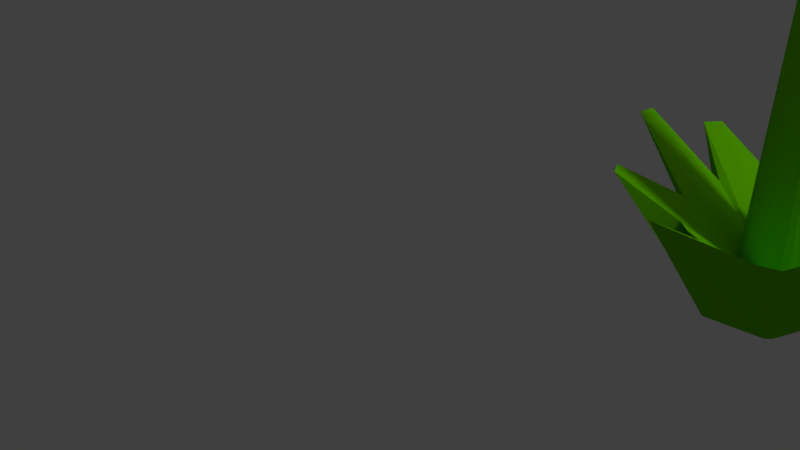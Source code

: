 # Source: flower.blend  (saved by Blender 2.78.0; exported with 4.5.12 LTS)
import bpy
from mathutils import Matrix  # noqa: F401  (used for matrix-valued properties, if any)

bpy.ops.wm.read_factory_settings(use_empty=True)
scene = bpy.context.scene
scene.name = 'Scene'

# ---- collections
col_collection_1 = bpy.data.collections.new('Collection 1'); scene.collection.children.link(col_collection_1)

# ---- materials (node trees are filled in below, after node groups)
mat_material_001 = bpy.data.materials.new('Material.001')
mat_material_001.alpha_threshold = 0.0
mat_material_001.use_transparent_shadow = False
mat_material_001.diffuse_color = (0.7255, 0.4318, 0.8, 1.0)
mat_material_001.roughness = 0.5
mat_material_002 = bpy.data.materials.new('Material.002')
mat_material_002.alpha_threshold = 0.0
mat_material_002.use_transparent_shadow = False
mat_material_002.diffuse_color = (1.0, 0.9751, 0.0, 1.0)
mat_material_002.roughness = 0.5
mat_material_003 = bpy.data.materials.new('Material.003')
mat_material_003.alpha_threshold = 0.0
mat_material_003.use_transparent_shadow = False
mat_material_003.diffuse_color = (0.134, 0.5815, 0.0, 1.0)
mat_material_003.roughness = 0.5

# ---- material node trees

# ---- world
world_world = bpy.data.worlds.new('World'); scene.world = world_world
world_world.color = (0.05088, 0.05088, 0.05088)
world_world.use_sun_shadow = False
world_world.sun_shadow_jitter_overblur = 0.0
world_world.cycles.sampling_method = 'MANUAL'

# ---- cameras
cam_camera = bpy.data.cameras.new('Camera')
cam_camera.clip_end = 100.0
cam_camera.lens = 35.0
cam_camera.sensor_width = 32.0
cam_camera.sensor_height = 18.0
cam_camera.ortho_scale = 7.314
cam_camera.dof.focus_distance = 0.0
cam_camera.dof.aperture_fstop = 128.0

# ---- lights
light_lamp = bpy.data.lights.new('Lamp', 'POINT')
light_lamp.transmission_factor = 0.0
light_lamp.cutoff_distance = 30.0
light_lamp.energy = 100.0
light_lamp.shadow_buffer_clip_start = 1.001
light_lamp.shadow_soft_size = 0.1
light_lamp.shadow_maximum_resolution = 0.006
light_lamp.use_absolute_resolution = True

# ---- meshes
me_sphere_002 = bpy.data.meshes.new('Sphere.002')
me_sphere_002.from_pydata([(-0.3507, 0.1086, 2.412), (-0.316, 0.1432, 2.397), (-0.284, 0.1752, 2.372), (-0.1798, 0.3329, 1.474), (-0.1888, 0.3338, 1.281), (-0.3489, 0.1703, 1.029), (-0.3358, 0.07247, 2.412), (-0.2867, 0.07247, 2.397), (-0.2415, 0.07247, 2.372), (-0.09484, 0.1279, 1.474), (-0.1109, 0.1459, 1.281), (-0.3385, 0.1463, 1.028), (-0.3507, 0.0364, 2.412), (-0.316, 0.001707, 2.397), (-0.284, -0.03026, 2.372), (-0.1798, -0.0771, 1.474), (-0.1888, -0.04207, 1.281), (-0.3485, 0.1218, 1.027), (-0.3868, 0.02145, 2.412), (-0.3868, -0.02761, 2.397), (-0.3868, -0.07282, 2.372), (-0.3736, -0.06652, 2.349), (-0.3767, -0.1199, 1.281), (-0.3737, 0.1122, 1.028), (-0.4228, 0.0364, 2.412), (-0.4575, 0.001707, 2.397), (-0.4895, -0.03026, 2.372), (-0.5898, -0.0771, 1.474), (-0.5647, -0.04207, 1.281), (-0.3975, 0.1226, 1.028), (-0.4378, 0.07247, 2.412), (-0.4869, 0.07247, 2.397), (-0.5321, 0.07247, 2.372), (-0.6747, 0.1279, 1.474), (-0.6425, 0.1459, 1.281), (-0.4083, 0.1466, 1.026), (-0.4228, 0.1086, 2.412), (-0.4575, 0.1432, 2.397), (-0.4895, 0.1752, 2.372), (-0.5898, 0.3329, 1.474), (-0.5647, 0.3338, 1.281), (-0.3974, 0.1707, 1.028), (-0.3868, 0.1235, 2.412), (-0.3868, 0.1726, 2.397), (-0.3868, 0.2178, 2.372), (-0.3848, 0.4178, 1.474), (-0.3767, 0.4117, 1.281), (-0.3725, 0.18, 1.029), (-0.3507, 0.1086, 2.42), (-0.3358, 0.07247, 2.42), (-0.3507, 0.0364, 2.42), (-0.3868, 0.02145, 2.42), (-0.3868, 0.07247, 2.447), (-0.4228, 0.0364, 2.42), (-0.4378, 0.07247, 2.42), (-0.4228, 0.1086, 2.42), (-0.3868, 0.1235, 2.42), (-0.6322, 0.02528, 1.44), (-0.5108, 0.02105, 2.351), (-0.6036, 0.0518, 1.254), (-0.4076, 0.1328, 1.017), (-0.4303, 0.05442, 2.412), (-0.4722, 0.03705, 2.375), (-0.4303, 0.05442, 2.42), (-0.3868, 0.1144, 1.019), (-0.4046, 0.02883, 2.412), (-0.4217, -0.01314, 2.377), (-0.4375, -0.05181, 2.353), (-0.4859, -0.1201, 1.444), (-0.4695, -0.0815, 1.257), (-0.4046, 0.02883, 2.42), (-0.3353, -0.05152, 2.342), (-0.3513, -0.01293, 2.366), (-0.2821, -0.1195, 1.426), (-0.2826, -0.08095, 1.243), (-0.3607, 0.1154, 1.017), (-0.3687, 0.02893, 2.412), (-0.3687, 0.02893, 2.42), (-0.3425, 0.1326, 1.018), (-0.1498, 0.05209, 1.245), (-0.3432, 0.05447, 2.412), (-0.3013, 0.03716, 2.368), (-0.2627, 0.0212, 2.344), (-0.1372, 0.0256, 1.429), (-0.3432, 0.05447, 2.42), (-0.302, 0.1095, 2.373), (-0.3436, 0.09132, 2.412), (-0.2637, 0.1262, 2.349), (-0.1392, 0.235, 1.438), (-0.1516, 0.2441, 1.252), (-0.3419, 0.1581, 1.018), (-0.3436, 0.09132, 2.42), (-0.4303, 0.0905, 2.412), (-0.4722, 0.1078, 2.379), (-0.5108, 0.1238, 2.355), (-0.6322, 0.2303, 1.446), (-0.6036, 0.2398, 1.259), (-0.4063, 0.1601, 1.018), (-0.4303, 0.0905, 2.42), (-0.4887, 0.3748, 1.431), (-0.4388, 0.1962, 2.345), (-0.472, 0.3722, 1.247), (-0.386, 0.1792, 1.019), (-0.4051, 0.1159, 2.412), (-0.4226, 0.1577, 2.369), (-0.4051, 0.1159, 2.42), (-0.2823, 0.3754, 1.42), (-0.3354, 0.1965, 2.338), (-0.2828, 0.3728, 1.239), (-0.3596, 0.179, 1.017), (-0.3687, 0.116, 2.412), (-0.3514, 0.1579, 2.362), (-0.3687, 0.116, 2.42)], [], [(106, 107, 2, 3), (108, 106, 3, 4), (109, 108, 4, 5), (86, 0, 48, 91), (111, 110, 0, 1), (107, 111, 1, 2), (85, 86, 6, 7), (87, 85, 7, 8), (88, 87, 8, 9), (89, 88, 9, 10), (90, 89, 10, 11), (92, 30, 54, 98), (78, 79, 16, 17), (76, 12, 50, 77), (81, 80, 12, 13), (82, 81, 13, 14), (83, 82, 14, 15), (79, 83, 15, 16), (71, 72, 19, 20), (73, 71, 20, 21), (74, 73, 21, 22), (75, 74, 22, 23), (61, 24, 53, 63), (72, 76, 18, 19), (103, 36, 55, 105), (66, 65, 24, 25), (67, 66, 25, 26), (68, 67, 26, 27), (69, 68, 27, 28), (64, 69, 28, 29), (57, 58, 32, 33), (59, 57, 33, 34), (60, 59, 34, 35), (65, 18, 51, 70), (62, 61, 30, 31), (58, 62, 31, 32), (80, 6, 49, 84), (93, 92, 36, 37), (94, 93, 37, 38), (95, 94, 38, 39), (96, 95, 39, 40), (97, 96, 40, 41), (99, 100, 44, 45), (101, 99, 45, 46), (102, 101, 46, 47), (110, 42, 56, 112), (104, 103, 42, 43), (100, 104, 43, 44), (56, 52, 48, 112), (48, 52, 49, 91), (49, 52, 50, 84), (50, 52, 51, 77), (51, 52, 53, 70), (53, 52, 54, 63), (54, 52, 55, 98), (55, 52, 56, 105), (26, 25, 62, 58), (25, 24, 61, 62), (29, 28, 59, 60), (28, 27, 57, 59), (27, 26, 58, 57), (30, 61, 63, 54), (24, 65, 70, 53), (23, 22, 69, 64), (22, 21, 68, 69), (21, 20, 67, 68), (20, 19, 66, 67), (19, 18, 65, 66), (13, 12, 76, 72), (17, 16, 74, 75), (16, 15, 73, 74), (15, 14, 71, 73), (14, 13, 72, 71), (18, 76, 77, 51), (12, 80, 84, 50), (10, 9, 83, 79), (9, 8, 82, 83), (8, 7, 81, 82), (7, 6, 80, 81), (11, 10, 79, 78), (5, 4, 89, 90), (4, 3, 88, 89), (3, 2, 87, 88), (2, 1, 85, 87), (1, 0, 86, 85), (6, 86, 91, 49), (35, 34, 96, 97), (34, 33, 95, 96), (33, 32, 94, 95), (32, 31, 93, 94), (31, 30, 92, 93), (36, 92, 98, 55), (38, 37, 104, 100), (37, 36, 103, 104), (41, 40, 101, 102), (40, 39, 99, 101), (39, 38, 100, 99), (42, 103, 105, 56), (0, 110, 112, 48), (44, 43, 111, 107), (43, 42, 110, 111), (47, 46, 108, 109), (46, 45, 106, 108), (45, 44, 107, 106)])
me_sphere_002.polygons.foreach_set('material_index', [0, 0, 0, 0, 1, 0, 1, 0, 0, 0, 0, 0, 0, 0, 1, 0, 0, 0, 0, 0, 0, 0, 0, 1, 0, 1, 0, 0, 0, 0, 0, 0, 0, 0, 1, 0, 0, 1, 0, 0, 0, 0, 0, 0, 0, 0, 1, 0, 1, 1, 1, 1, 1, 1, 1, 1, 0, 1, 0, 0, 0, 0, 0, 0, 0, 0, 0, 1, 1, 0, 0, 0, 0, 0, 0, 0, 0, 0, 1, 0, 0, 0, 0, 0, 1, 0, 0, 0, 0, 0, 1, 0, 0, 1, 0, 0, 0, 0, 0, 0, 1, 0, 0, 0])
me_sphere_002.materials.append(mat_material_001)
me_sphere_002.materials.append(mat_material_002)
me_sphere_002.use_remesh_preserve_volume = False
me_sphere_002.use_remesh_preserve_attributes = False
me_sphere_002.use_mirror_vertex_groups = False
me_sphere_002.update()
me_sphere_001 = bpy.data.meshes.new('Sphere.001')
me_sphere_001.from_pydata([(0.1379, 0.1379, 0.9808), (0.2706, 0.2706, 0.9239), (1.051, 0.9683, 1.676), (0.1951, -3.19e-07, 0.9808), (0.3827, -3.19e-07, 0.9239), (1.521, -0.1671, 1.676), (0.1379, -0.138, 0.9808), (0.2706, -0.2706, 0.9239), (1.051, -1.303, 1.676), (6.887e-09, -0.1951, 0.9808), (-8.014e-09, -0.3827, 0.9239), (-0.0844, -1.773, 1.676), (-0.1379, -0.138, 0.9808), (-0.2706, -0.2706, 0.9239), (-1.22, -1.303, 1.676), (-0.1951, -3.19e-07, 0.9808), (-0.3827, -3.19e-07, 0.9239), (-1.69, -0.1671, 1.676), (-0.1379, 0.1379, 0.9808), (-0.2706, 0.2706, 0.9239), (-1.22, 0.9683, 1.676), (6.887e-09, 0.1951, 0.9808), (-8.014e-09, 0.3827, 0.9239), (-0.0844, 1.439, 1.676), (0.1379, 0.1379, 1.013), (0.1951, -3.206e-07, 1.013), (0.1379, -0.138, 1.013), (6.887e-09, -0.1951, 1.013), (-2.304e-07, -5.579e-07, 1.118), (-0.1379, -0.138, 1.013), (-0.1951, -3.206e-07, 1.013), (-0.1379, 0.1379, 1.013), (6.887e-09, 0.1951, 1.013), (-1.455, -0.7355, 1.435), (-0.1665, -0.06905, 0.9808), (-0.3266, -0.1355, 0.8407), (-0.1665, -0.06905, 1.013), (-0.06809, -0.1669, 0.9808), (-0.1336, -0.3274, 0.8506), (-0.6448, -1.541, 1.464), (-0.06809, -0.1669, 1.013), (0.484, -1.537, 1.335), (0.1355, -0.3266, 0.806), (0.06906, -0.1665, 0.9808), (0.06906, -0.1665, 1.013), (0.1666, -0.06884, 0.9808), (0.3267, -0.135, 0.8133), (1.287, -0.7337, 1.356), (0.1666, -0.06884, 1.013), (0.3241, 0.1414, 0.834), (0.1652, 0.07208, 0.9808), (1.276, 0.4262, 1.416), (0.1652, 0.07208, 1.013), (-0.1665, 0.06892, 0.9808), (-0.3267, 0.1352, 0.8557), (-1.455, 0.4002, 1.479), (-0.1665, 0.06892, 1.013), (-0.6599, 1.2, 1.371), (-0.06992, 0.1661, 0.9808), (-0.1372, 0.3259, 0.8184), (-0.06992, 0.1661, 1.013), (0.4833, 1.204, 1.295), (0.06897, 0.1665, 0.9808), (0.1353, 0.3266, 0.7923), (0.06897, 0.1665, 1.013)], [], [(50, 0, 24, 52), (63, 62, 0, 1), (61, 63, 1, 2), (49, 50, 3, 4), (51, 49, 4, 5), (53, 15, 30, 56), (43, 6, 26, 44), (46, 45, 6, 7), (47, 46, 7, 8), (41, 42, 10, 11), (34, 12, 29, 36), (42, 43, 9, 10), (58, 18, 31, 60), (38, 37, 12, 13), (39, 38, 13, 14), (37, 9, 27, 40), (35, 34, 15, 16), (33, 35, 16, 17), (45, 3, 25, 48), (54, 53, 18, 19), (55, 54, 19, 20), (62, 21, 32, 64), (59, 58, 21, 22), (57, 59, 22, 23), (32, 28, 24, 64), (24, 28, 25, 52), (25, 28, 26, 48), (26, 28, 27, 44), (27, 28, 29, 40), (29, 28, 30, 36), (30, 28, 31, 56), (31, 28, 32, 60), (14, 13, 35, 33), (13, 12, 34, 35), (15, 34, 36, 30), (12, 37, 40, 29), (11, 10, 38, 39), (10, 9, 37, 38), (7, 6, 43, 42), (8, 7, 42, 41), (9, 43, 44, 27), (6, 45, 48, 26), (5, 4, 46, 47), (4, 3, 45, 46), (2, 1, 49, 51), (1, 0, 50, 49), (3, 50, 52, 25), (17, 16, 54, 55), (16, 15, 53, 54), (18, 53, 56, 31), (20, 19, 59, 57), (19, 18, 58, 59), (21, 58, 60, 32), (0, 62, 64, 24), (23, 22, 63, 61), (22, 21, 62, 63)])
me_sphere_001.polygons.foreach_set('material_index', [0, 0, 0, 0, 0, 0, 0, 0, 0, 0, 0, 0, 0, 0, 0, 0, 0, 0, 0, 0, 0, 0, 0, 0, 1, 1, 1, 1, 1, 1, 1, 1, 0, 0, 0, 0, 0, 0, 0, 0, 0, 0, 0, 0, 0, 0, 0, 0, 0, 0, 0, 0, 0, 0, 0, 0])
me_sphere_001.materials.append(mat_material_001)
me_sphere_001.materials.append(mat_material_002)
me_sphere_001.use_remesh_preserve_volume = False
me_sphere_001.use_remesh_preserve_attributes = False
me_sphere_001.use_mirror_vertex_groups = False
me_sphere_001.update()
me_sphere = bpy.data.meshes.new('Sphere')
me_sphere.from_pydata([(0.1379, 0.1379, 0.9808), (0.2706, 0.2706, 0.9239), (0.3928, 0.3928, 0.8315), (0.5, 0.5, 0.7071), (0.5879, 0.5879, 0.5556), (0.626, 0.619, 0.4546), (0.1951, -3.19e-07, 0.9808), (0.3827, -3.19e-07, 0.9239), (0.5556, -3.041e-07, 0.8315), (0.7071, -3.041e-07, 0.7071), (0.8315, -3.339e-07, 0.5556), (0.8981, -0.006478, 0.4401), (0.1379, -0.138, 0.9808), (0.2706, -0.2706, 0.9239), (0.3928, -0.3928, 0.8315), (0.5, -0.5, 0.7071), (0.5879, -0.5879, 0.5556), (0.6377, -0.6469, 0.4152), (6.887e-09, -0.1951, 0.9808), (-8.014e-09, -0.3827, 0.9239), (5.159e-08, -0.5556, 0.8315), (-3.782e-08, -0.7071, 0.7071), (-8.014e-09, -0.8315, 0.5556), (-0.01971, -0.8975, 0.4403), (-0.1379, -0.138, 0.9808), (-0.2706, -0.2706, 0.9239), (-0.3928, -0.3928, 0.8315), (-0.5, -0.5, 0.7071), (-0.5879, -0.5879, 0.5556), (-0.6406, -0.6249, 0.4326), (-0.1951, -3.19e-07, 0.9808), (-0.3827, -3.19e-07, 0.9239), (-0.5556, -3.637e-07, 0.8315), (-0.7071, -3.637e-07, 0.7071), (-0.8315, -3.339e-07, 0.5556), (-0.9239, -3.339e-07, 0.3827), (-0.1379, 0.1379, 0.9808), (-0.2706, 0.2706, 0.9239), (-0.3928, 0.3928, 0.8315), (-0.5, 0.5, 0.7071), (-0.5879, 0.5879, 0.5556), (-0.6378, 0.6306, 0.4201), (6.887e-09, 0.1951, 0.9808), (-8.014e-09, 0.3827, 0.9239), (-3.782e-08, 0.5556, 0.8315), (-8.014e-09, 0.7071, 0.7071), (-8.014e-09, 0.8315, 0.5556), (0.01017, 0.872, 0.4518), (0.1379, 0.1379, 1.013), (0.1951, -3.206e-07, 1.013), (0.1379, -0.138, 1.013), (6.887e-09, -0.1951, 1.013), (-2.304e-07, -5.579e-07, 1.118), (-0.1379, -0.138, 1.013), (-0.1951, -3.206e-07, 1.013), (-0.1379, 0.1379, 1.013), (6.887e-09, 0.1951, 1.013), (-0.6034, -0.2503, 0.6239), (-0.4741, -0.1966, 0.7483), (-0.7096, -0.2943, 0.4724), (-0.9037, -0.3596, 0.1548), (-0.1665, -0.06905, 0.9808), (-0.3266, -0.1355, 0.8407), (-0.1665, -0.06905, 1.013), (-0.3618, -0.8405, 0.2027), (-0.06809, -0.1669, 0.9808), (-0.1336, -0.3274, 0.8506), (-0.1939, -0.4753, 0.7581), (-0.2468, -0.6049, 0.6338), (-0.2902, -0.7113, 0.4822), (-0.06809, -0.1669, 1.013), (0.1967, -0.4741, 0.7136), (0.1355, -0.3266, 0.806), (0.2503, -0.6034, 0.5893), (0.2943, -0.7096, 0.4377), (0.3186, -0.8136, 0.1543), (0.06906, -0.1665, 0.9808), (0.06906, -0.1665, 1.013), (0.7948, -0.3637, 0.1815), (0.7099, -0.2934, 0.445), (0.1666, -0.06884, 0.9808), (0.3267, -0.135, 0.8133), (0.4744, -0.196, 0.7209), (0.6038, -0.2495, 0.5965), (0.1666, -0.06884, 1.013), (0.3241, 0.1414, 0.834), (0.1652, 0.07208, 0.9808), (0.4705, 0.2053, 0.7416), (0.5989, 0.2613, 0.6173), (0.7042, 0.3072, 0.4657), (0.8085, 0.3019, 0.1687), (0.1652, 0.07208, 1.013), (-0.1665, 0.06892, 0.9808), (-0.3267, 0.1352, 0.8557), (-0.4743, 0.1963, 0.7633), (-0.6036, 0.2498, 0.6389), (-0.7098, 0.2937, 0.4874), (-0.8711, 0.354, 0.1806), (-0.1665, 0.06892, 1.013), (-0.2534, 0.6021, 0.6016), (-0.1991, 0.4731, 0.726), (-0.298, 0.708, 0.4501), (-0.3416, 0.8502, 0.1851), (-0.06992, 0.1661, 0.9808), (-0.1372, 0.3259, 0.8184), (-0.06992, 0.1661, 1.013), (0.25, 0.6036, 0.5755), (0.1964, 0.4742, 0.6999), (0.294, 0.7097, 0.424), (0.3474, 0.8456, 0.1504), (0.06897, 0.1665, 0.9808), (0.1353, 0.3266, 0.7923), (0.06897, 0.1665, 1.013)], [], [(106, 107, 2, 3), (108, 106, 3, 4), (109, 108, 4, 5), (86, 0, 48, 91), (111, 110, 0, 1), (107, 111, 1, 2), (85, 86, 6, 7), (87, 85, 7, 8), (88, 87, 8, 9), (89, 88, 9, 10), (90, 89, 10, 11), (92, 30, 54, 98), (78, 79, 16, 17), (76, 12, 50, 77), (81, 80, 12, 13), (82, 81, 13, 14), (83, 82, 14, 15), (79, 83, 15, 16), (71, 72, 19, 20), (73, 71, 20, 21), (74, 73, 21, 22), (75, 74, 22, 23), (61, 24, 53, 63), (72, 76, 18, 19), (103, 36, 55, 105), (66, 65, 24, 25), (67, 66, 25, 26), (68, 67, 26, 27), (69, 68, 27, 28), (64, 69, 28, 29), (57, 58, 32, 33), (59, 57, 33, 34), (60, 59, 34, 35), (65, 18, 51, 70), (62, 61, 30, 31), (58, 62, 31, 32), (80, 6, 49, 84), (93, 92, 36, 37), (94, 93, 37, 38), (95, 94, 38, 39), (96, 95, 39, 40), (97, 96, 40, 41), (99, 100, 44, 45), (101, 99, 45, 46), (102, 101, 46, 47), (110, 42, 56, 112), (104, 103, 42, 43), (100, 104, 43, 44), (56, 52, 48, 112), (48, 52, 49, 91), (49, 52, 50, 84), (50, 52, 51, 77), (51, 52, 53, 70), (53, 52, 54, 63), (54, 52, 55, 98), (55, 52, 56, 105), (26, 25, 62, 58), (25, 24, 61, 62), (29, 28, 59, 60), (28, 27, 57, 59), (27, 26, 58, 57), (30, 61, 63, 54), (24, 65, 70, 53), (23, 22, 69, 64), (22, 21, 68, 69), (21, 20, 67, 68), (20, 19, 66, 67), (19, 18, 65, 66), (13, 12, 76, 72), (17, 16, 74, 75), (16, 15, 73, 74), (15, 14, 71, 73), (14, 13, 72, 71), (18, 76, 77, 51), (12, 80, 84, 50), (10, 9, 83, 79), (9, 8, 82, 83), (8, 7, 81, 82), (7, 6, 80, 81), (11, 10, 79, 78), (5, 4, 89, 90), (4, 3, 88, 89), (3, 2, 87, 88), (2, 1, 85, 87), (1, 0, 86, 85), (6, 86, 91, 49), (35, 34, 96, 97), (34, 33, 95, 96), (33, 32, 94, 95), (32, 31, 93, 94), (31, 30, 92, 93), (36, 92, 98, 55), (38, 37, 104, 100), (37, 36, 103, 104), (41, 40, 101, 102), (40, 39, 99, 101), (39, 38, 100, 99), (42, 103, 105, 56), (0, 110, 112, 48), (44, 43, 111, 107), (43, 42, 110, 111), (47, 46, 108, 109), (46, 45, 106, 108), (45, 44, 107, 106)])
me_sphere.polygons.foreach_set('material_index', [0, 0, 0, 0, 0, 0, 0, 0, 0, 0, 0, 0, 0, 0, 0, 0, 0, 0, 0, 0, 0, 0, 0, 0, 0, 0, 0, 0, 0, 0, 0, 0, 0, 0, 0, 0, 0, 0, 0, 0, 0, 0, 0, 0, 0, 0, 0, 0, 1, 1, 1, 1, 1, 1, 1, 1, 0, 0, 0, 0, 0, 0, 0, 0, 0, 0, 0, 0, 0, 0, 0, 0, 0, 0, 0, 0, 0, 0, 0, 0, 0, 0, 0, 0, 0, 0, 0, 0, 0, 0, 0, 0, 0, 0, 0, 0, 0, 0, 0, 0, 0, 0, 0, 0])
me_sphere.materials.append(mat_material_001)
me_sphere.materials.append(mat_material_002)
me_sphere.use_remesh_preserve_volume = False
me_sphere.use_remesh_preserve_attributes = False
me_sphere.use_mirror_vertex_groups = False
me_sphere.update()
me_cylinder = bpy.data.meshes.new('Cylinder')
me_cylinder.from_pydata([(8.702e-08, 0.3544, 1.101), (0.05212, 0.3493, 1.101), (0.1022, 0.3341, 1.101), (0.1484, 0.3094, 1.101), (0.1889, 0.2762, 1.101), (0.2221, 0.2357, 1.101), (0.2468, 0.1895, 1.101), (0.262, 0.1394, 1.101), (0.2671, 0.08729, 1.101), (0.262, 0.03517, 1.101), (0.2468, -0.01494, 1.101), (0.2221, -0.06113, 1.101), (0.1889, -0.1016, 1.101), (0.1484, -0.1348, 1.101), (0.1022, -0.1595, 1.101), (0.05212, -0.1747, 1.101), (-2.336e-11, -0.1799, 1.101), (-0.05212, -0.1747, 1.101), (-0.1022, -0.1595, 1.101), (-0.1484, -0.1348, 1.101), (-0.1889, -0.1016, 1.101), (-0.2221, -0.06113, 1.101), (-0.2468, -0.01494, 1.101), (-0.262, 0.03517, 1.101), (-0.2671, 0.08729, 1.101), (-0.262, 0.1394, 1.101), (-0.2468, 0.1895, 1.101), (-0.2221, 0.2357, 1.101), (-0.1889, 0.2762, 1.101), (-0.1484, 0.3094, 1.101), (-0.1022, 0.3341, 1.101), (-0.05212, 0.3493, 1.101), (0.0, 1.087, -0.7754), (0.1951, 1.068, -0.7754), (0.3827, 1.011, -0.7754), (0.5556, 0.9188, -0.7754), (0.7071, 0.7944, -0.7754), (0.8315, 0.6429, -0.7754), (0.9239, 0.47, -0.7754), (0.9808, 0.2824, -0.7754), (1.0, 0.08729, -0.7754), (0.9808, -0.1078, -0.7754), (0.9239, -0.2954, -0.7754), (0.8315, -0.4683, -0.7754), (0.7071, -0.6198, -0.7754), (0.5556, -0.7442, -0.7754), (0.3827, -0.8366, -0.7754), (0.1951, -0.8935, -0.7754), (-3.258e-07, -0.9127, -0.7754), (-0.1951, -0.8935, -0.7754), (-0.3827, -0.8366, -0.7754), (-0.5556, -0.7442, -0.7754), (-0.7071, -0.6198, -0.7754), (-0.8315, -0.4683, -0.7754), (-0.9239, -0.2954, -0.7754), (-0.9808, -0.1078, -0.7754), (-1.0, 0.08729, -0.7754), (-0.9808, 0.2824, -0.7754), (-0.9239, 0.47, -0.7754), (-0.8315, 0.6429, -0.7754), (-0.7071, 0.7944, -0.7754), (-0.5556, 0.9188, -0.7754), (-0.3827, 1.011, -0.7754), (-0.1951, 1.068, -0.7754), (-1.231e-06, 0.3784, -0.9927), (0.4104, 1.855, -0.8293), (0.8619, 4.125, -0.5066), (0.465, 1.839, -0.8293), (1.351, 3.977, -0.5066), (0.1617, 0.3293, -0.9927), (1.448, 2.254, -0.67), (1.633, 1.471, -0.8052), (3.27, 3.107, -0.4825), (1.669, 1.427, -0.8052), (3.594, 2.712, -0.4825), (0.2689, 0.1987, -0.9927), (2.407, 1.084, -0.67), (0.2855, 0.1441, -0.9927), (2.556, 0.5956, -0.67), (1.936, 0.2137, -0.854), (4.25, 0.2137, -0.5313), (1.93, 0.1569, -0.854), (4.2, -0.2946, -0.5313), (0.2689, -0.02411, -0.9927), (2.407, -0.9098, -0.67), (0.242, -0.07444, -0.9927), (2.166, -1.36, -0.67), (2.047, -0.9978, -0.8027), (3.683, -2.634, -0.48), (2.002, -1.034, -0.8027), (3.288, -2.958, -0.48), (0.1114, -0.1816, -0.9927), (0.9971, -2.32, -0.67), (0.05679, -0.1982, -0.9927), (0.5083, -2.468, -0.67), (-0.6626, -2.123, -0.8731), (-0.6626, -4.438, -0.5503), (-0.7194, -2.118, -0.8731), (-1.171, -4.388, -0.5503), (-0.1114, -0.1816, -0.9927), (-0.9971, -2.32, -0.67), (-0.1617, -0.1547, -0.9927), (-1.448, -2.079, -0.67), (-0.2058, -0.1185, -0.9927), (-1.842, -1.755, -0.67), (-1.239, -1.49, -0.8717), (-3.164, -2.776, -0.549), (-1.266, -1.44, -0.8717), (-3.404, -2.325, -0.549), (-0.2855, 0.03049, -0.9927), (-2.556, -0.421, -0.67), (-2.115, 0.08728, -0.8231), (-4.43, 0.08728, -0.5003), (-2.11, 0.1441, -0.8231), (-4.38, 0.5956, -0.5003), (-0.2689, 0.1987, -0.9927), (-2.407, 1.084, -0.67), (-1.59, 0.561, -0.8724), (-3.515, 1.847, -0.5497), (-1.554, 0.6052, -0.8724), (-3.191, 2.242, -0.5497), (-0.1617, 0.3293, -0.9927), (-1.448, 2.254, -0.67), (-0.4027, 1.496, -0.8335), (-1.288, 3.634, -0.5108), (-0.3481, 1.513, -0.8335), (-0.7996, 3.783, -0.5108), (-1.493e-06, 2.693, -0.67), (0.1572, 0.3489, 0.04731), (0.2711, 0.3349, 0.05237), (0.3722, 0.2974, 0.05202), (0.4634, 0.2358, 0.05603), (0.3287, 0.02139, 0.06948), (0.6225, 0.05382, 0.06514), (0.6838, -0.06096, 0.06514), (0.7216, -0.1855, 0.06514), (0.7344, -0.315, 0.06514), (0.7216, -0.4445, 0.06514), (0.6838, -0.5691, 0.06514), (0.6225, -0.6839, 0.06514), (0.5399, -0.7845, 0.06514), (0.3728, -0.867, 0.06859), (0.3245, -0.9284, 0.05548), (0.2, -0.9662, 0.05223), (0.07048, -0.9789, 0.04973), (-0.05904, -0.9662, 0.05223), (-0.1836, -0.9284, 0.05548), (-0.2403, -0.867, 0.06485), (-0.399, -0.7845, 0.06514), (-0.4815, -0.6839, 0.06514), (-0.5429, -0.5691, 0.06514), (-0.5807, -0.4445, 0.06514), (-0.5934, -0.315, 0.06514), (-0.5807, -0.1855, 0.06514), (-0.5429, -0.06096, 0.06514), (-0.4815, 0.05382, 0.06514), (-0.3245, 0.1946, 0.06808), (-0.2304, 0.2737, 0.05528), (-0.08828, 0.2986, 0.05202), (0.04368, 0.337, 0.04759), (0.07889, 0.7168, 0.5368), (0.1736, 0.7075, 0.5368), (0.2647, 0.6798, 0.5368), (0.3487, 0.635, 0.5368), (0.4223, 0.5746, 0.5368), (0.4826, 0.501, 0.5368), (0.5275, 0.417, 0.5368), (0.5552, 0.3259, 0.5368), (0.5645, 0.2312, 0.5368), (0.5552, 0.1365, 0.5368), (0.5275, 0.04538, 0.5368), (0.4826, -0.03858, 0.5368), (0.4223, -0.1122, 0.5368), (0.3487, -0.1726, 0.5368), (0.2647, -0.2174, 0.5368), (0.1736, -0.2451, 0.5368), (0.07889, -0.2544, 0.5368), (-0.01584, -0.2451, 0.5368), (-0.1069, -0.2174, 0.5368), (-0.1909, -0.1726, 0.5368), (-0.2645, -0.1122, 0.5368), (-0.3249, -0.03858, 0.5368), (-0.3697, 0.04538, 0.5368), (-0.3974, 0.1365, 0.5368), (-0.4067, 0.2312, 0.5368), (-0.3974, 0.3259, 0.5368), (-0.3697, 0.417, 0.5368), (-0.3249, 0.501, 0.5368), (-0.2645, 0.5746, 0.5368), (-0.1909, 0.635, 0.5368), (-0.1069, 0.6798, 0.5368), (-0.01584, 0.7075, 0.5368), (1.72, 2.766, 0.1579), (1.649, 2.773, 0.1602), (1.578, 2.766, 0.1579), (0.5281, 0.1966, 0.1124), (0.6085, 0.09867, 0.1124), (0.6682, -0.01301, 0.1124), (0.7049, -0.1342, 0.1124), (0.7173, -0.2602, 0.1124), (0.7049, -0.3863, 0.1124), (0.6682, -0.5075, 0.1124), (0.6085, -0.6191, 0.1124), (0.5281, -0.717, 0.1124), (0.4302, -0.7974, 0.1124), (0.04518, -3.807, 0.08088), (0.2789, -3.746, 0.1486), (0.1221, -3.83, 0.07828), (0.203, -3.753, 0.1511), (0.202, -3.838, 0.07386), (-0.2503, -0.7974, 0.1072), (-0.3855, -0.717, 0.1124), (-0.4658, -0.6191, 0.1124), (-0.5255, -0.5075, 0.1124), (-0.5623, -0.3863, 0.1124), (-0.5747, -0.2602, 0.1124), (-0.5623, -0.1342, 0.1124), (-0.5255, -0.01301, 0.1124), (-0.4658, 0.09867, 0.1124), (-0.3855, 0.1966, 0.1124), (1.573, 2.725, 0.08035), (1.648, 2.732, 0.07928), (1.723, 2.725, 0.08035), (1.788, 2.745, 0.1544), (0.07207, 0.4186, 0.1641), (0.2015, 0.4614, 0.1676), (0.3064, 0.4138, 0.1648), (0.4221, 0.3124, 0.164), (0.52, 0.2263, 0.1552), (0.596, 0.1386, 0.1545), (0.6542, 0.02965, 0.1545), (0.6901, -0.08856, 0.1545), (0.7022, -0.2115, 0.1545), (0.6901, -0.3344, 0.1545), (0.6542, -0.4526, 0.1545), (0.596, -0.5615, 0.1545), (0.5176, -0.657, 0.1545), (0.3717, -0.7354, 0.1371), (0.3132, -0.7936, 0.1599), (0.195, -0.8295, 0.1652), (0.07207, -0.8416, 0.1693), (-0.05085, -0.8295, 0.1652), (-0.1691, -0.7936, 0.1599), (-0.2084, -0.7354, 0.1375), (-0.3735, -0.657, 0.1545), (-0.4518, -0.5615, 0.1545), (-0.5101, -0.4526, 0.1545), (-0.5459, -0.3344, 0.1545), (-0.558, -0.2115, 0.1545), (-0.5459, -0.08855, 0.1545), (-0.5101, 0.02965, 0.1545), (-0.4518, 0.1386, 0.1545), (-0.3214, 0.2341, 0.1258), (-0.278, 0.3124, 0.1485), (-0.1691, 0.3707, 0.1541), (-0.05085, 0.4065, 0.1603), (-1.512, -5.491, 0.3973), (-1.511, -5.501, 0.3895), (-1.529, -5.5, 0.3973), (-1.528, -5.51, 0.3887), (-1.547, -5.505, 0.3973), (-1.547, -5.516, 0.388), (-1.566, -5.507, 0.3973), (-1.567, -5.518, 0.3869), (-1.585, -5.505, 0.3973), (-1.586, -5.516, 0.388), (-1.604, -5.5, 0.3973), (-1.605, -5.51, 0.3887), (-1.621, -5.491, 0.3973), (-1.622, -5.501, 0.3895), (-1.513, -5.481, 0.4036), (-1.53, -5.49, 0.4044), (-1.548, -5.495, 0.4052), (-1.566, -5.497, 0.4058), (-1.585, -5.495, 0.4052), (-1.603, -5.49, 0.4044), (-1.619, -5.481, 0.4036), (0.3518, -3.723, 0.1453), (0.4191, -3.687, 0.142), (0.4297, -3.769, 0.08429), (0.4241, -3.726, 0.116), (-0.0131, -3.687, 0.142), (0.2819, -3.83, 0.07828), (0.3588, -3.807, 0.08088), (-0.01902, -3.726, 0.116), (-0.02567, -3.769, 0.08429), (0.1271, -3.746, 0.1486), (0.05414, -3.723, 0.1453), (4.312, 4.203, 0.3116), (4.312, 4.198, 0.3019), (4.328, 4.198, 0.3116), (4.329, 4.193, 0.3022), (4.344, 4.19, 0.3116), (4.345, 4.185, 0.303), (4.357, 4.179, 0.3116), (4.359, 4.174, 0.3043), (4.233, 4.179, 0.3116), (4.231, 4.174, 0.3043), (4.246, 4.19, 0.3116), (4.244, 4.185, 0.303), (4.261, 4.198, 0.3116), (4.26, 4.193, 0.3022), (4.278, 4.203, 0.3116), (4.277, 4.198, 0.3019), (4.295, 4.2, 0.3016), (4.312, 4.208, 0.3202), (4.328, 4.203, 0.3193), (4.343, 4.195, 0.3186), (4.356, 4.184, 0.3173), (4.234, 4.184, 0.3173), (4.247, 4.195, 0.3186), (4.262, 4.203, 0.3193), (4.278, 4.208, 0.3202), (4.295, 4.205, 0.3116), (4.295, 4.21, 0.3207), (1.795, 2.703, 0.08196), (1.51, 2.745, 0.1544), (1.919, 2.62, 0.09047), (1.861, 2.668, 0.08517), (1.447, 2.711, 0.1512), (1.392, 2.666, 0.1457), (1.385, 2.644, 0.1214), (1.377, 2.62, 0.09047), (1.912, 2.644, 0.1214), (1.851, 2.711, 0.1512), (1.906, 2.666, 0.1457), (1.502, 2.703, 0.08196), (1.435, 2.668, 0.08517)], [], [(160, 0, 1, 161), (161, 1, 2, 162), (162, 2, 3, 163), (163, 3, 4, 164), (164, 4, 5, 165), (165, 5, 6, 166), (166, 6, 7, 167), (167, 7, 8, 168), (168, 8, 9, 169), (169, 9, 10, 170), (170, 10, 11, 171), (171, 11, 12, 172), (172, 12, 13, 173), (173, 13, 14, 174), (174, 14, 15, 175), (175, 15, 16, 176), (176, 16, 17, 177), (177, 17, 18, 178), (178, 18, 19, 179), (179, 19, 20, 180), (180, 20, 21, 181), (181, 21, 22, 182), (182, 22, 23, 183), (183, 23, 24, 184), (184, 24, 25, 185), (185, 25, 26, 186), (186, 26, 27, 187), (187, 27, 28, 188), (188, 28, 29, 189), (189, 29, 30, 190), (1, 0, 31, 30, 29, 28, 27, 26, 25, 24, 23, 22, 21, 20, 19, 18, 17, 16, 15, 14, 13, 12, 11, 10, 9, 8, 7, 6, 5, 4, 3, 2), (190, 30, 31, 191), (191, 31, 0, 160), (53, 54, 108, 106), (40, 41, 82, 80), (54, 55, 110, 108), (41, 42, 84, 82), (55, 56, 112, 110), (42, 43, 86, 84), (56, 57, 114, 112), (43, 44, 88, 86), (57, 58, 116, 114), (44, 45, 90, 88), (58, 59, 118, 116), (45, 46, 92, 90), (32, 33, 66, 127), (59, 60, 120, 118), (46, 47, 94, 92), (33, 34, 68, 66), (60, 61, 122, 120), (47, 48, 96, 94), (34, 35, 70, 68), (61, 62, 124, 122), (48, 49, 98, 96), (35, 36, 72, 70), (62, 63, 126, 124), (49, 50, 100, 98), (36, 37, 74, 72), (63, 32, 127, 126), (50, 51, 102, 100), (37, 38, 76, 74), (51, 52, 104, 102), (38, 39, 78, 76), (52, 53, 106, 104), (39, 40, 80, 78), (64, 65, 67, 69, 71, 73, 75, 77, 79, 81, 83, 85, 87, 89, 91, 93, 95, 97, 99, 101, 103, 105, 107, 109, 111, 113, 115, 117, 119, 121, 123, 125), (125, 126, 127, 64), (123, 124, 126, 125), (121, 122, 124, 123), (119, 120, 122, 121), (117, 118, 120, 119), (115, 116, 118, 117), (113, 114, 116, 115), (111, 112, 114, 113), (109, 110, 112, 111), (107, 108, 110, 109), (105, 106, 108, 107), (103, 104, 106, 105), (101, 102, 104, 103), (99, 100, 102, 101), (97, 98, 100, 99), (95, 96, 98, 97), (93, 94, 96, 95), (91, 92, 94, 93), (89, 90, 92, 91), (87, 88, 90, 89), (85, 86, 88, 87), (83, 84, 86, 85), (81, 82, 84, 83), (79, 80, 82, 81), (77, 78, 80, 79), (75, 76, 78, 77), (73, 74, 76, 75), (71, 72, 74, 73), (69, 70, 72, 71), (67, 68, 70, 69), (65, 66, 68, 67), (64, 127, 66, 65), (63, 159, 128, 32), (62, 158, 159, 63), (61, 157, 158, 62), (60, 156, 157, 61), (59, 155, 156, 60), (58, 154, 155, 59), (57, 153, 154, 58), (56, 152, 153, 57), (55, 151, 152, 56), (54, 150, 151, 55), (53, 149, 150, 54), (52, 148, 149, 53), (51, 147, 148, 52), (50, 146, 147, 51), (49, 145, 146, 50), (48, 144, 145, 49), (47, 143, 144, 48), (46, 142, 143, 47), (45, 141, 142, 46), (44, 140, 141, 45), (43, 139, 140, 44), (42, 138, 139, 43), (41, 137, 138, 42), (40, 136, 137, 41), (39, 135, 136, 40), (38, 134, 135, 39), (37, 133, 134, 38), (36, 132, 133, 37), (35, 131, 132, 36), (34, 130, 131, 35), (33, 129, 130, 34), (32, 128, 129, 33), (255, 191, 160, 224), (254, 190, 191, 255), (253, 189, 190, 254), (252, 188, 189, 253), (251, 187, 188, 252), (250, 186, 187, 251), (249, 185, 186, 250), (248, 184, 185, 249), (247, 183, 184, 248), (246, 182, 183, 247), (245, 181, 182, 246), (244, 180, 181, 245), (243, 179, 180, 244), (242, 178, 179, 243), (241, 177, 178, 242), (240, 176, 177, 241), (239, 175, 176, 240), (238, 174, 175, 239), (237, 173, 174, 238), (236, 172, 173, 237), (235, 171, 172, 236), (234, 170, 171, 235), (233, 169, 170, 234), (232, 168, 169, 233), (231, 167, 168, 232), (230, 166, 167, 231), (229, 165, 166, 230), (228, 164, 165, 229), (227, 163, 164, 228), (226, 162, 163, 227), (225, 161, 162, 226), (224, 160, 161, 225), (194, 193, 314, 312), (192, 223, 306, 305), (315, 222, 289, 291), (221, 220, 303, 304), (132, 195, 196, 133), (133, 196, 197, 134), (134, 197, 198, 135), (135, 198, 199, 136), (136, 199, 200, 137), (137, 200, 201, 138), (138, 201, 202, 139), (139, 202, 203, 140), (140, 203, 204, 141), (205, 207, 265, 267), (277, 206, 272, 271), (285, 205, 267, 269), (278, 277, 271, 270), (280, 278, 270, 256), (283, 279, 257, 259), (147, 210, 211, 148), (148, 211, 212, 149), (149, 212, 213, 150), (150, 213, 214, 151), (151, 214, 215, 152), (152, 215, 216, 153), (153, 216, 217, 154), (154, 217, 218, 155), (155, 218, 219, 156), (316, 194, 312, 311), (193, 192, 305, 314), (318, 315, 291, 293), (319, 316, 311, 310), (317, 318, 293, 295), (320, 319, 310, 309), (321, 320, 309, 296), (322, 321, 296, 297), (195, 228, 229, 196), (196, 229, 230, 197), (197, 230, 231, 198), (198, 231, 232, 199), (199, 232, 233, 200), (200, 233, 234, 201), (201, 234, 235, 202), (202, 235, 236, 203), (203, 236, 237, 204), (279, 280, 256, 257), (281, 284, 268, 276), (287, 281, 276, 275), (282, 283, 259, 261), (284, 285, 269, 268), (286, 287, 275, 274), (210, 243, 244, 211), (211, 244, 245, 212), (212, 245, 246, 213), (213, 246, 247, 214), (214, 247, 248, 215), (215, 248, 249, 216), (216, 249, 250, 217), (217, 250, 251, 218), (218, 251, 252, 219), (327, 322, 297, 299), (325, 323, 294, 308), (324, 325, 308, 307), (326, 327, 299, 301), (257, 256, 258, 259), (259, 258, 260, 261), (261, 260, 262, 263), (263, 262, 264, 265), (265, 264, 266, 267), (267, 266, 268, 269), (256, 270, 271, 258), (258, 271, 272, 260), (260, 272, 273, 262), (262, 273, 274, 264), (264, 274, 275, 266), (266, 275, 276, 268), (206, 208, 273, 272), (207, 209, 263, 265), (208, 286, 274, 273), (209, 282, 261, 263), (144, 143, 282, 209), (240, 241, 286, 208), (145, 144, 209, 207), (239, 240, 208, 206), (241, 242, 287, 286), (210, 147, 285, 284), (143, 142, 283, 282), (242, 243, 281, 287), (243, 210, 284, 281), (141, 204, 280, 279), (142, 141, 279, 283), (204, 237, 278, 280), (237, 238, 277, 278), (147, 146, 205, 285), (238, 239, 206, 277), (146, 145, 207, 205), (304, 313, 288, 289), (289, 288, 290, 291), (291, 290, 292, 293), (293, 292, 294, 295), (297, 296, 298, 299), (299, 298, 300, 301), (301, 300, 302, 303), (303, 302, 313, 304), (313, 314, 305, 288), (288, 305, 306, 290), (290, 306, 307, 292), (292, 307, 308, 294), (296, 309, 310, 298), (298, 310, 311, 300), (300, 311, 312, 302), (302, 312, 314, 313), (220, 326, 301, 303), (222, 221, 304, 289), (223, 324, 307, 306), (323, 317, 295, 294), (195, 132, 317, 323), (226, 227, 324, 223), (129, 128, 221, 222), (159, 158, 326, 220), (158, 157, 327, 326), (227, 228, 325, 324), (228, 195, 323, 325), (157, 156, 322, 327), (156, 219, 321, 322), (219, 252, 320, 321), (252, 253, 319, 320), (132, 131, 318, 317), (253, 254, 316, 319), (131, 130, 315, 318), (224, 225, 192, 193), (254, 255, 194, 316), (128, 159, 220, 221), (130, 129, 222, 315), (225, 226, 223, 192), (255, 224, 193, 194)])
me_cylinder.materials.append(mat_material_003)
me_cylinder.use_remesh_preserve_volume = False
me_cylinder.use_remesh_preserve_attributes = False
me_cylinder.use_mirror_vertex_groups = False
me_cylinder.update()

# ---- objects
ob_sphere_002 = bpy.data.objects.new('Sphere.002', me_sphere_002)
ob_sphere_001 = bpy.data.objects.new('Sphere.001', me_sphere_001)
ob_sphere = bpy.data.objects.new('Sphere', me_sphere)
ob_cylinder = bpy.data.objects.new('Cylinder', me_cylinder)
ob_lamp = bpy.data.objects.new('Lamp', light_lamp)
ob_camera = bpy.data.objects.new('Camera', cam_camera)

# ---- transforms, parenting, visibility, modifiers, constraints
ob_sphere_002.location = (0.2625, -1.392, 3.448)
ob_sphere_002.rotation_euler = (-1.083, -0.1483, 1.196)
ob_sphere_002.scale = (0.663, 0.7297, 0.4632)
ob_sphere_002.lineart.crease_threshold = 0.0
ob_sphere_001.location = (0.8818, 1.062, 3.149)
ob_sphere_001.rotation_euler = (0.05759, 0.9494, 0.1164)
ob_sphere_001.scale = (0.3373, 0.4025, 0.3689)
ob_sphere_001.lineart.crease_threshold = 0.0
ob_sphere.location = (0.1093, -0.009956, 3.911)
ob_sphere.scale = (1.67, 1.666, 1.388)
ob_sphere.lineart.crease_threshold = 0.0
ob_cylinder.location = (0.09717, -0.03925, 2.574)
ob_cylinder.scale = (0.2567, 0.2653, 2.552)
ob_cylinder.lineart.crease_threshold = 0.0
ob_lamp.location = (1.219, 0.1198, 3.585)
ob_lamp.rotation_euler = (0.6503, 0.05522, 1.866)
ob_lamp.scale = (0.3393, 0.4565, 0.5425)
ob_lamp.lock_rotations_4d = False
ob_lamp.empty_display_type = 'ARROWS'
ob_lamp.color = (0.0, 0.0, 0.0, 0.0)
ob_lamp.lineart.crease_threshold = 0.0
ob_camera.location = (1.988, -5.134, 3.273)
ob_camera.rotation_euler = (1.109, 0.0, 0.8149)
ob_camera.scale = (0.4433, 0.5768, 0.4919)
ob_camera.lock_rotations_4d = False
ob_camera.empty_display_type = 'ARROWS'
ob_camera.color = (0.0, 0.0, 0.0, 0.0)
ob_camera.display_type = 'WIRE'
ob_camera.lineart.crease_threshold = 0.0

# ---- collection membership
col_collection_1.objects.link(ob_sphere_002)
col_collection_1.objects.link(ob_sphere_001)
col_collection_1.objects.link(ob_sphere)
col_collection_1.objects.link(ob_cylinder)
col_collection_1.objects.link(ob_lamp)
col_collection_1.objects.link(ob_camera)

# ---- scene / render settings (as saved in the file)
scene.camera = ob_camera
scene.frame_start = 1; scene.frame_end = 250; scene.frame_set(1)
scene.render.engine = 'BLENDER_EEVEE_NEXT'
scene.render.resolution_percentage = 50
scene.render.dither_intensity = 0.0
scene.cycles.use_denoising = False
scene.cycles.samples = 128
scene.cycles.sampling_pattern = 'TABULATED_SOBOL'
scene.cycles.light_sampling_threshold = 0.0
scene.cycles.use_adaptive_sampling = False
scene.cycles.use_light_tree = False
scene.cycles.blur_glossy = 0.0
scene.cycles.sample_clamp_indirect = 0.0
scene.view_settings.view_transform = 'Standard'
bpy.context.view_layer.update()
